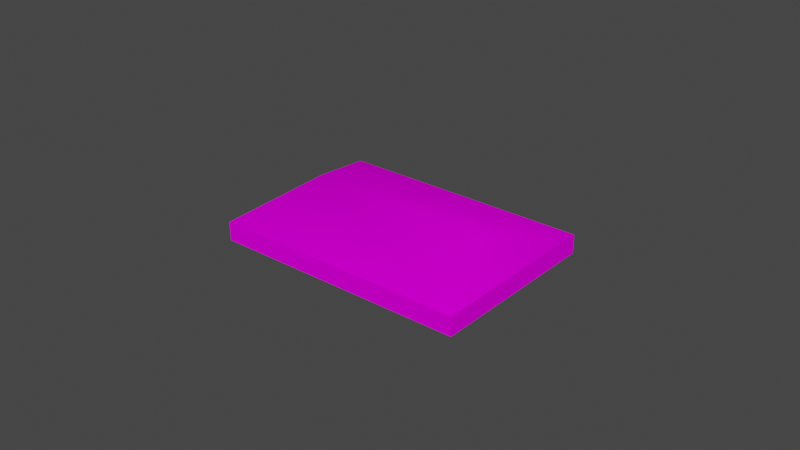 # Source: object.blend  (saved by Blender 2.82.7; exported with 4.5.12 LTS)
import bpy
from mathutils import Matrix  # noqa: F401  (used for matrix-valued properties, if any)

bpy.ops.wm.read_factory_settings(use_empty=True)
scene = bpy.context.scene
scene.name = 'Scene'

# ---- collections
col_collection = bpy.data.collections.new('Collection'); scene.collection.children.link(col_collection)

# ---- images (referenced by path relative to the original .blend; pixels are not part of the script)
import os
ASSET_DIR = os.environ.get("B2B_ASSET_DIR", "")  # directory of the original .blend (textures are referenced by path, not embedded)
HERE = os.path.dirname(os.path.abspath(__file__))  # packed textures are extracted next to this script under _unpacked/

def load_image(name, relpath, width, height, colorspace="sRGB"):
    """Load a texture the original file referenced (path relative to the .blend, or extracted next to this script)."""
    p = next((c for c in (os.path.join(HERE, relpath), os.path.join(ASSET_DIR, relpath)) if relpath and os.path.exists(c)), "")
    if p:
        img = bpy.data.images.load(p, check_existing=True)
        img.name = name
    else:  # same state as the original file: an image datablock whose file is absent (Cycles renders it pink)
        img = bpy.data.images.new(name, width, height)
        img.source = "FILE"
        img.filepath = "//" + (relpath or name)
    img.colorspace_settings.name = colorspace
    return img
img_naps_barracks_png = load_image('NAPS_barracks.png', 'NAPS_barracks.png', 1024, 1024, 'sRGB')

# ---- materials (node trees are filled in below, after node groups)
mat_default_007 = bpy.data.materials.new('Default.007')
mat_default_007.use_transparent_shadow = False
mat_default_007.diffuse_color = (1.0, 1.0, 1.0, 1.0)
mat_default_007.roughness = 0.0
mat_default_007.specular_intensity = 0.0

# ---- node groups
ng_auto_smooth = bpy.data.node_groups.new('Auto Smooth', 'GeometryNodeTree')
_s = ng_auto_smooth.interface.new_socket(name='Geometry', in_out='OUTPUT', socket_type='NodeSocketGeometry')
_s = ng_auto_smooth.interface.new_socket(name='Geometry', in_out='INPUT', socket_type='NodeSocketGeometry')
_s = ng_auto_smooth.interface.new_socket(name='Angle', in_out='INPUT', socket_type='NodeSocketFloat')
_s.subtype = 'ANGLE'
_s.min_value = 0.0
_s.max_value = 3.142
ng_auto_smooth.is_modifier = True
_N = ng_auto_smooth.nodes; _L = ng_auto_smooth.links
n0 = _N.new('NodeGroupOutput'); n0.name = 'Group Output'; n0.location = (480, -100)
n1 = _N.new('NodeGroupInput'); n1.name = 'Group Input'; n1.location = (-420, -300)
n2 = _N.new('NodeGroupInput'); n2.name = 'Group Input.001'; n2.location = (-60, -100)
n3 = _N.new('GeometryNodeSetShadeSmooth'); n3.name = 'Set Shade Smooth'; n3.location = (120, -100)
n3.domain = 'EDGE'
n4 = _N.new('GeometryNodeSetShadeSmooth'); n4.name = 'Set Shade Smooth.001'; n4.location = (300, -100)
n5 = _N.new('GeometryNodeInputMeshEdgeAngle'); n5.name = 'Edge Angle'; n5.location = (-420, -220)
n6 = _N.new('GeometryNodeInputEdgeSmooth'); n6.name = 'Is Edge Smooth'; n6.location = (-60, -160)
n7 = _N.new('GeometryNodeInputShadeSmooth'); n7.name = 'Is Face Smooth'; n7.location = (-240, -340)
n8 = _N.new('FunctionNodeBooleanMath'); n8.name = 'Boolean Math'; n8.location = (-60, -220)
n9 = _N.new('FunctionNodeCompare'); n9.name = 'Compare'; n9.location = (-240, -180)
n9.operation = 'LESS_EQUAL'
_L.new(n5.outputs[0], n9.inputs[0])
_L.new(n4.outputs[0], n0.inputs[0])
_L.new(n1.outputs[1], n9.inputs[1])
_L.new(n9.outputs[0], n8.inputs[0])
_L.new(n7.outputs[0], n8.inputs[1])
_L.new(n2.outputs[0], n3.inputs[0])
_L.new(n6.outputs[0], n3.inputs[1])
_L.new(n3.outputs[0], n4.inputs[0])
_L.new(n8.outputs[0], n3.inputs[2])
n0.is_active_output = True

# ---- material node trees
mat_default_007.use_nodes = True; mat_default_007.node_tree.nodes.clear()
_N = mat_default_007.node_tree.nodes; _L = mat_default_007.node_tree.links
n0 = _N.new('ShaderNodeOutputMaterial'); n0.name = 'Material Output'; n0.location = (300, 300)
n1 = _N.new('ShaderNodeBsdfPrincipled'); n1.name = 'Principled BSDF'; n1.location = (10, 300)
n1.distribution = 'GGX'
n1.subsurface_method = 'BURLEY'
n1.inputs[3].default_value = 1.45
n1.inputs[13].default_value = 0.0
n1.inputs[27].default_value = (0.0, 0.0, 0.0, 1.0)
n1.inputs[28].default_value = 1.0
n2 = _N.new('ShaderNodeTexImage'); n2.name = 'Image Texture'; n2.location = (0, 0)
n2.image = img_naps_barracks_png
_L.new(n1.outputs[0], n0.inputs[0])
_L.new(n2.outputs[0], n1.inputs[0])
n0.is_active_output = True

# ---- world
world_world = bpy.data.worlds.new('World'); scene.world = world_world
world_world.use_nodes = True; world_world.node_tree.nodes.clear()
_N = world_world.node_tree.nodes; _L = world_world.node_tree.links
n0 = _N.new('ShaderNodeOutputWorld'); n0.name = 'World Output'; n0.location = (300, 300)
n1 = _N.new('ShaderNodeBackground'); n1.name = 'Background'; n1.location = (10, 300)
n1.inputs[0].default_value = (0.05088, 0.05088, 0.05088, 1.0)
_L.new(n1.outputs[0], n0.inputs[0])
n0.is_active_output = True
world_world.color = (0.05088, 0.05088, 0.05088)
world_world.use_sun_shadow = False
world_world.sun_shadow_jitter_overblur = 0.0

# ---- meshes
me_poly_os_0_007 = bpy.data.meshes.new('poly_os=0.007')
me_poly_os_0_007.from_pydata([(-14.73, 4.81, 14.7), (14.61, 4.81, -14.58), (-33.6, -0.73, 5.761), (-33.6, -4.81, 5.761), (-5.829, -0.73, 33.59), (5.829, -4.81, -33.59), (33.6, -0.73, -5.761), (33.6, -4.81, -5.761), (5.829, -0.73, -33.59), (-5.829, -4.81, 33.59)], [], [(5, 8, 6, 7), (5, 3, 2, 8), (8, 2, 0, 1), (4, 2, 3, 9), (0, 4, 6, 1), (9, 7, 6, 4), (8, 1, 6), (0, 2, 4)])
me_poly_os_0_007.polygons.foreach_set('use_smooth', [True] * 8)
_uv = me_poly_os_0_007.uv_layers.new(name='UVMap')
_uv.uv.foreach_set('vector', [2.024, 0.7158, 2.024, 0.8282, 0.9411, 0.8282, 0.9411, 0.7158, 0.166, 0.7158, 1.701, 0.7158, 1.701, 0.8282, 0.166, 0.8282, 0.2988, 0.2845, 1.399, 0.2845, 1.26, 0.6878, 0.4412, 0.6878, 2.022, 0.8256, 0.939, 0.8256, 0.939, 0.7133, 2.022, 0.7133, 1.26, 0.6878, 1.399, 0.2845, 0.2988, 0.2845, 0.4412, 0.6878, 0.7724, 0.7158, 2.307, 0.7158, 2.307, 0.8282, 0.7724, 0.8282, 2.027, 0.6592, 1.486, 0.4087, 0.9442, 0.6592, 1.276, 0.5999, 0.735, 0.3529, 1.818, 0.3529])
me_poly_os_0_007.materials.append(mat_default_007)
me_poly_os_0_007.use_remesh_fix_poles = True
me_poly_os_0_007.use_remesh_preserve_attributes = False
me_poly_os_0_007.use_mirror_vertex_groups = False
me_poly_os_0_007.update()

# ---- objects
ob_kmcfredbarrack7_obj = bpy.data.objects.new('KMCFredbarrack7.obj', None)
ob_default_lod = bpy.data.objects.new('Default LOD', None)
ob_poly_os_0_hard__blend_yes = bpy.data.objects.new('POLY_OS=0 HARD= BLEND=yes', me_poly_os_0_007)

# ---- transforms, parenting, visibility, modifiers, constraints
ob_kmcfredbarrack7_obj.location = (0.0, 0.0, 0.0)
ob_kmcfredbarrack7_obj.rotation_euler = (1.571, -0.0, 0.0)
ob_kmcfredbarrack7_obj.empty_display_size = 0.01
ob_kmcfredbarrack7_obj.lineart.crease_threshold = 0.0
ob_default_lod.parent = ob_kmcfredbarrack7_obj
ob_default_lod.location = (0.0, 0.0, 0.0)
ob_default_lod.empty_display_size = 0.01
ob_default_lod.lineart.crease_threshold = 0.0
ob_poly_os_0_hard__blend_yes.parent = ob_default_lod
ob_poly_os_0_hard__blend_yes.location = (0.0, 4.81, 0.0)
ob_poly_os_0_hard__blend_yes.rotation_euler = (-6.748e-08, -0.7854, 1.629e-07)
ob_poly_os_0_hard__blend_yes.show_transparent = True
ob_poly_os_0_hard__blend_yes.lineart.crease_threshold = 0.0
_m = ob_poly_os_0_hard__blend_yes.modifiers.new('Auto Smooth', 'NODES')
_m.node_group = ng_auto_smooth
_gi = [s.identifier for s in ng_auto_smooth.interface.items_tree if s.item_type == 'SOCKET' and s.in_out == 'INPUT']
_m[_gi[1]] = 0.7854  # Angle

# ---- collection membership
col_collection.objects.link(ob_kmcfredbarrack7_obj)
col_collection.objects.link(ob_default_lod)
col_collection.objects.link(ob_poly_os_0_hard__blend_yes)

# ---- scene / render settings (as saved in the file)
scene.frame_start = 1; scene.frame_end = 250; scene.frame_set(108)
scene.render.engine = 'BLENDER_EEVEE_NEXT'
scene.cycles.use_denoising = False
scene.cycles.samples = 128
scene.cycles.sampling_pattern = 'TABULATED_SOBOL'
scene.cycles.use_adaptive_sampling = False
scene.cycles.use_light_tree = False
scene.view_settings.view_transform = 'Filmic'
bpy.context.view_layer.update()

# ---- added for rendering (the .blend has no active camera and no usable light): camera, sun
cam_auto = bpy.data.cameras.new('AutoCamera')
cam_auto.lens = 50.0
cam_auto.sensor_width = 36.0
cam_auto.clip_end = 2187.8
ob_auto_camera = bpy.data.objects.new('AutoCamera', cam_auto)
scene.collection.objects.link(ob_auto_camera)
ob_auto_camera.location = (124.662, -149.594, 104.539)
ob_auto_camera.rotation_euler = (1.09748, -7.21219e-08, 0.694738)
scene.camera = ob_auto_camera
light_auto_sun = bpy.data.lights.new('AutoSun', 'SUN')
light_auto_sun.energy = 3.0
light_auto_sun.angle = 0.0523599
ob_auto_sun = bpy.data.objects.new('AutoSun', light_auto_sun)
scene.collection.objects.link(ob_auto_sun)
ob_auto_sun.rotation_euler = (0.872665, 0.174533, 0.523599)
bpy.context.view_layer.update()
